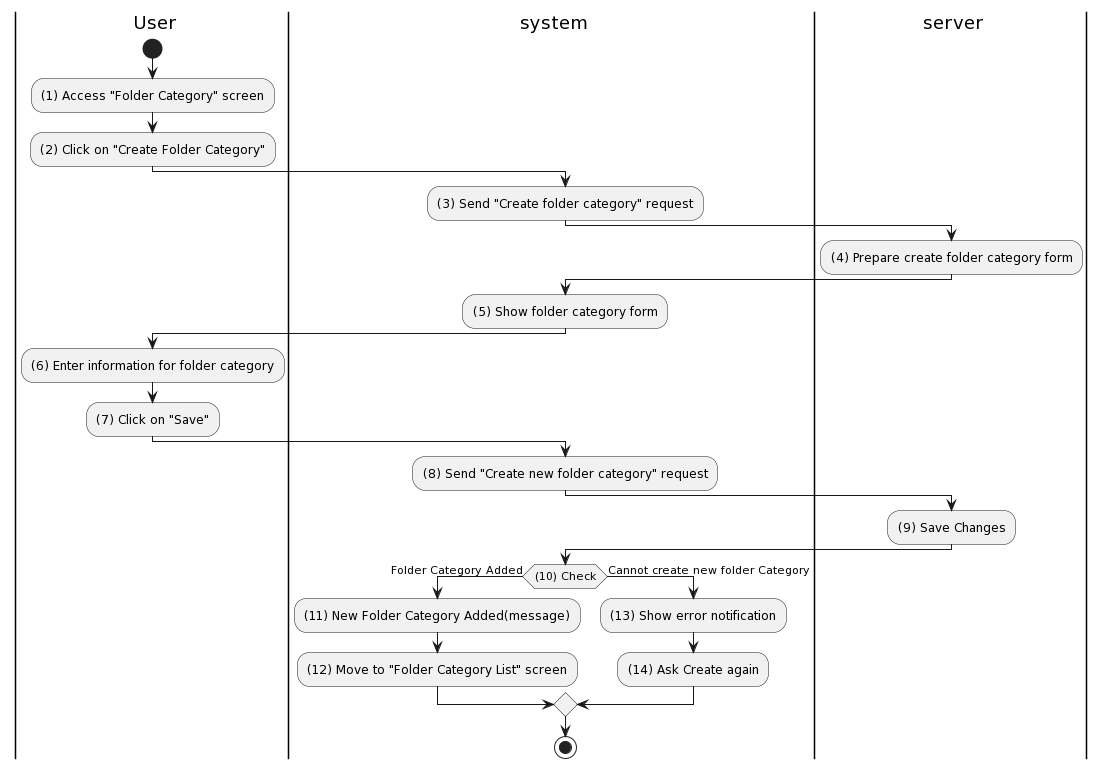

The diagram above was rendered by PlantUML. Its source (embedded in the PNG):
@startuml
|a| User
|sys| system
|ser| server
|a|
start
:(1) Access "Folder Category" screen;
:(2) Click on "Create Folder Category";
|sys|
:(3) Send "Create folder category" request;
|ser|
:(4) Prepare create folder category form;
|sys|
:(5) Show folder category form;
|a|
:(6) Enter information for folder category;
:(7) Click on "Save";
|sys|
:(8) Send "Create new folder category" request;
|ser|
:(9) Save Changes;
|sys|
if((10) Check) then (Folder Category Added)
:(11) New Folder Category Added(message);
:(12) Move to "Folder Category List" screen;
else (Cannot create new folder Category)
:(13) Show error notification;
:(14) Ask Create again;
endif

stop
@enduml